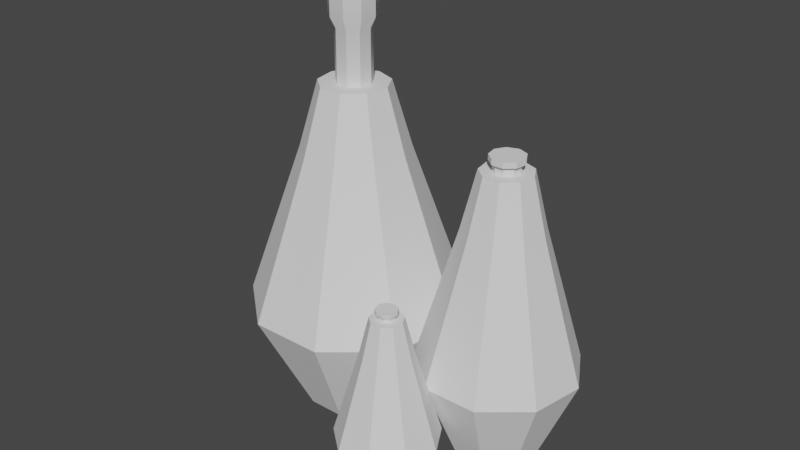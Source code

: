 # Source: Crystal_Cream_Rum.blend  (saved by Blender 2.81.16; exported with 4.5.12 LTS)
import bpy
from mathutils import Matrix  # noqa: F401  (used for matrix-valued properties, if any)

bpy.ops.wm.read_factory_settings(use_empty=True)
scene = bpy.context.scene
scene.name = 'Scene'

# ---- collections
col_collection = bpy.data.collections.new('Collection'); scene.collection.children.link(col_collection)

# ---- node groups
ng_auto_smooth = bpy.data.node_groups.new('Auto Smooth', 'GeometryNodeTree')
_s = ng_auto_smooth.interface.new_socket(name='Geometry', in_out='OUTPUT', socket_type='NodeSocketGeometry')
_s = ng_auto_smooth.interface.new_socket(name='Geometry', in_out='INPUT', socket_type='NodeSocketGeometry')
_s = ng_auto_smooth.interface.new_socket(name='Angle', in_out='INPUT', socket_type='NodeSocketFloat')
_s.subtype = 'ANGLE'
_s.min_value = 0.0
_s.max_value = 3.142
ng_auto_smooth.is_modifier = True
_N = ng_auto_smooth.nodes; _L = ng_auto_smooth.links
n0 = _N.new('NodeGroupOutput'); n0.name = 'Group Output'; n0.location = (480, -100)
n1 = _N.new('NodeGroupInput'); n1.name = 'Group Input'; n1.location = (-420, -300)
n2 = _N.new('NodeGroupInput'); n2.name = 'Group Input.001'; n2.location = (-60, -100)
n3 = _N.new('GeometryNodeSetShadeSmooth'); n3.name = 'Set Shade Smooth'; n3.location = (120, -100)
n3.domain = 'EDGE'
n4 = _N.new('GeometryNodeSetShadeSmooth'); n4.name = 'Set Shade Smooth.001'; n4.location = (300, -100)
n5 = _N.new('GeometryNodeInputMeshEdgeAngle'); n5.name = 'Edge Angle'; n5.location = (-420, -220)
n6 = _N.new('GeometryNodeInputEdgeSmooth'); n6.name = 'Is Edge Smooth'; n6.location = (-60, -160)
n7 = _N.new('GeometryNodeInputShadeSmooth'); n7.name = 'Is Face Smooth'; n7.location = (-240, -340)
n8 = _N.new('FunctionNodeBooleanMath'); n8.name = 'Boolean Math'; n8.location = (-60, -220)
n9 = _N.new('FunctionNodeCompare'); n9.name = 'Compare'; n9.location = (-240, -180)
n9.operation = 'LESS_EQUAL'
_L.new(n5.outputs[0], n9.inputs[0])
_L.new(n4.outputs[0], n0.inputs[0])
_L.new(n1.outputs[1], n9.inputs[1])
_L.new(n9.outputs[0], n8.inputs[0])
_L.new(n7.outputs[0], n8.inputs[1])
_L.new(n2.outputs[0], n3.inputs[0])
_L.new(n6.outputs[0], n3.inputs[1])
_L.new(n3.outputs[0], n4.inputs[0])
_L.new(n8.outputs[0], n3.inputs[2])
n0.is_active_output = True

# ---- world
world_world = bpy.data.worlds.new('World'); scene.world = world_world
world_world.use_nodes = True; world_world.node_tree.nodes.clear()
_N = world_world.node_tree.nodes; _L = world_world.node_tree.links
n0 = _N.new('ShaderNodeOutputWorld'); n0.name = 'World Output'; n0.location = (300, 300)
n1 = _N.new('ShaderNodeBackground'); n1.name = 'Background'; n1.location = (10, 300)
n1.inputs[0].default_value = (0.05088, 0.05088, 0.05088, 1.0)
_L.new(n1.outputs[0], n0.inputs[0])
n0.is_active_output = True
world_world.color = (0.05088, 0.05088, 0.05088)
world_world.use_sun_shadow = False
world_world.sun_shadow_jitter_overblur = 0.0

# ---- meshes
me_cylinder_012 = bpy.data.meshes.new('Cylinder.012')
me_cylinder_012.from_pydata([(-3.643, 3.295, -8.108), (-3.643, 5.312, -4.046), (-2.338, 2.82, -8.108), (-1.041, 4.365, -4.046), (-1.643, 1.617, -8.108), (0.3435, 1.967, -4.046), (-1.884, 0.2487, -8.108), (-0.1373, -0.7599, -4.046), (-2.948, -0.6442, -8.108), (-2.259, -2.54, -4.046), (-4.338, -0.6442, -8.108), (-5.028, -2.54, -4.046), (-5.402, 0.2487, -8.108), (-7.149, -0.7599, -4.046), (-5.643, 1.617, -8.108), (-7.63, 1.967, -4.046), (-4.948, 2.82, -8.108), (-6.245, 4.365, -4.046), (-2.362, 2.791, 1.845), (-3.643, 3.257, 1.845), (-1.68, 1.61, 1.845), (-1.917, 0.2675, 1.845), (-2.961, -0.6089, 1.845), (-4.325, -0.6089, 1.845), (-5.369, 0.2675, 1.845), (-5.606, 1.61, 1.845), (-4.924, 2.791, 1.845), (-2.818, 2.247, 4.299), (-3.643, 2.547, 4.299), (-2.38, 1.487, 4.299), (-2.532, 0.6227, 4.299), (-3.204, 0.05861, 4.299), (-4.082, 0.05861, 4.299), (-4.754, 0.6227, 4.299), (-4.906, 1.487, 4.299), (-4.468, 2.247, 4.299), (-3.219, 1.769, 4.299), (-3.643, 1.923, 4.299), (-2.994, 1.379, 4.299), (-3.072, 0.9347, 4.299), (-3.418, 0.645, 4.299), (-3.868, 0.645, 4.299), (-4.214, 0.9347, 4.299), (-4.292, 1.379, 4.299), (-4.067, 1.769, 4.299), (-3.219, 1.769, 6.226), (-3.643, 1.923, 6.226), (-2.994, 1.379, 6.226), (-3.072, 0.9347, 6.226), (-3.418, 0.645, 6.226), (-3.868, 0.645, 6.226), (-4.214, 0.9347, 6.226), (-4.292, 1.379, 6.226), (-4.067, 1.769, 6.226), (-3.09, 1.923, 6.626), (-3.643, 2.125, 6.626), (-2.796, 1.414, 6.626), (-2.898, 0.8339, 6.626), (-3.349, 0.4556, 6.626), (-3.937, 0.4556, 6.626), (-4.388, 0.8339, 6.626), (-4.49, 1.414, 6.626), (-4.196, 1.923, 6.626), (-3.09, 1.923, 8.11), (-3.643, 2.125, 8.11), (-2.796, 1.414, 8.11), (-2.898, 0.8339, 8.11), (-3.349, 0.4556, 8.11), (-3.937, 0.4556, 8.11), (-4.388, 0.8339, 8.11), (-4.49, 1.414, 8.11), (-4.196, 1.923, 8.11), (2.674, 2.726, -7.818), (2.674, 4.177, -4.336), (3.613, 2.384, -7.818), (4.546, 3.496, -4.336), (4.113, 1.518, -7.818), (5.543, 1.77, -4.336), (3.939, 0.5335, -7.818), (5.197, -0.1923, -4.336), (3.174, -0.1091, -7.818), (3.67, -1.473, -4.336), (2.174, -0.1091, -7.818), (1.678, -1.473, -4.336), (1.408, 0.5335, -7.818), (0.1511, -0.1923, -4.336), (1.235, 1.518, -7.818), (-0.1949, 1.77, -4.336), (1.734, 2.384, -7.818), (0.8014, 3.496, -4.336), (3.596, 2.363, 0.7147), (2.674, 2.699, 0.7147), (4.086, 1.513, 0.7147), (3.916, 0.547, 0.7147), (3.164, -0.08372, 0.7147), (2.183, -0.08372, 0.7147), (1.432, 0.547, 0.7147), (1.261, 1.513, 0.7147), (1.752, 2.363, 0.7147), (3.267, 1.971, 2.819), (2.674, 2.187, 2.819), (3.583, 1.424, 2.819), (3.473, 0.8026, 2.819), (2.99, 0.3966, 2.819), (2.358, 0.3966, 2.819), (1.874, 0.8026, 2.819), (1.765, 1.424, 2.819), (2.08, 1.971, 2.819), (2.979, 1.627, 2.832), (2.674, 1.738, 2.832), (3.141, 1.346, 2.832), (3.084, 1.027, 2.832), (2.836, 0.8186, 2.832), (2.512, 0.8186, 2.832), (2.263, 1.027, 2.832), (2.207, 1.346, 2.832), (2.369, 1.627, 2.832), (2.979, 1.627, 3.095), (2.674, 1.738, 3.095), (3.141, 1.346, 3.095), (3.084, 1.027, 3.095), (2.836, 0.8186, 3.095), (2.512, 0.8186, 3.095), (2.263, 1.027, 3.095), (2.207, 1.346, 3.095), (2.369, 1.627, 3.095), (3.072, 1.738, 3.149), (2.674, 1.883, 3.149), (3.284, 1.372, 3.149), (3.21, 0.9546, 3.149), (2.886, 0.6823, 3.149), (2.462, 0.6823, 3.149), (2.138, 0.9546, 3.149), (2.064, 1.372, 3.149), (2.276, 1.738, 3.149), (3.072, 1.738, 3.351), (2.674, 1.883, 3.351), (3.284, 1.372, 3.351), (3.21, 0.9546, 3.351), (2.886, 0.6823, 3.351), (2.462, 0.6823, 3.351), (2.138, 0.9546, 3.351), (2.064, 1.372, 3.351), (2.276, 1.738, 3.351), (0.9692, -1.61, -8.094), (0.9692, -0.6979, -5.906), (1.559, -1.825, -8.094), (2.146, -1.126, -5.906), (1.874, -2.369, -8.094), (2.772, -2.21, -5.906), (1.764, -2.987, -8.094), (2.554, -3.443, -5.906), (1.283, -3.391, -8.094), (1.595, -4.248, -5.906), (0.6551, -3.391, -8.094), (0.3432, -4.248, -5.906), (0.174, -2.987, -8.094), (-0.6159, -3.443, -5.906), (0.0649, -2.369, -8.094), (-0.8334, -2.21, -5.906), (0.379, -1.825, -8.094), (-0.2073, -1.126, -5.906), (1.549, -1.838, -2.732), (0.9692, -1.627, -2.732), (1.857, -2.372, -2.732), (1.75, -2.979, -2.732), (1.277, -3.375, -2.732), (0.6609, -3.375, -2.732), (0.1887, -2.979, -2.732), (0.08161, -2.372, -2.732), (0.3899, -1.838, -2.732), (1.342, -2.084, -1.41), (0.9692, -1.948, -1.41), (1.54, -2.428, -1.41), (1.472, -2.818, -1.41), (1.168, -3.073, -1.41), (0.7708, -3.073, -1.41), (0.4668, -2.818, -1.41), (0.3979, -2.428, -1.41), (0.5963, -2.084, -1.41), (1.161, -2.3, -1.402), (0.9692, -2.23, -1.402), (1.263, -2.477, -1.402), (1.227, -2.677, -1.402), (1.071, -2.808, -1.402), (0.8673, -2.808, -1.402), (0.7112, -2.677, -1.402), (0.6758, -2.477, -1.402), (0.7777, -2.3, -1.402), (1.161, -2.3, -1.237), (0.9692, -2.23, -1.237), (1.263, -2.477, -1.237), (1.227, -2.677, -1.237), (1.071, -2.808, -1.237), (0.8673, -2.808, -1.237), (0.7112, -2.677, -1.237), (0.6758, -2.477, -1.237), (0.7777, -2.3, -1.237), (1.219, -2.23, -1.203), (0.9692, -2.139, -1.203), (1.352, -2.461, -1.203), (1.306, -2.723, -1.203), (1.102, -2.894, -1.203), (0.8361, -2.894, -1.203), (0.6323, -2.723, -1.203), (0.5861, -2.461, -1.203), (0.7191, -2.23, -1.203), (1.219, -2.23, -1.075), (0.9692, -2.139, -1.075), (1.352, -2.461, -1.075), (1.306, -2.723, -1.075), (1.102, -2.894, -1.075), (0.8361, -2.894, -1.075), (0.6323, -2.723, -1.075), (0.5861, -2.461, -1.075), (0.7191, -2.23, -1.075)], [], [(0, 1, 3, 2), (2, 3, 5, 4), (4, 5, 7, 6), (6, 7, 9, 8), (8, 9, 11, 10), (10, 11, 13, 12), (12, 13, 15, 14), (7, 5, 20, 21), (14, 15, 17, 16), (16, 17, 1, 0), (0, 2, 4, 6, 8, 10, 12, 14, 16), (24, 23, 32, 33), (5, 3, 18, 20), (1, 17, 26, 19), (17, 15, 25, 26), (15, 13, 24, 25), (13, 11, 23, 24), (11, 9, 22, 23), (9, 7, 21, 22), (3, 1, 19, 18), (32, 31, 40, 41), (21, 20, 29, 30), (25, 24, 33, 34), (22, 21, 30, 31), (18, 19, 28, 27), (26, 25, 34, 35), (23, 22, 31, 32), (20, 18, 27, 29), (19, 26, 35, 28), (40, 39, 48, 49), (29, 27, 36, 38), (28, 35, 44, 37), (33, 32, 41, 42), (30, 29, 38, 39), (34, 33, 42, 43), (31, 30, 39, 40), (27, 28, 37, 36), (35, 34, 43, 44), (48, 47, 56, 57), (36, 37, 46, 45), (44, 43, 52, 53), (41, 40, 49, 50), (38, 36, 45, 47), (37, 44, 53, 46), (42, 41, 50, 51), (39, 38, 47, 48), (43, 42, 51, 52), (56, 54, 63, 65), (52, 51, 60, 61), (49, 48, 57, 58), (45, 46, 55, 54), (53, 52, 61, 62), (50, 49, 58, 59), (47, 45, 54, 56), (46, 53, 62, 55), (51, 50, 59, 60), (63, 64, 71, 70, 69, 68, 67, 66, 65), (55, 62, 71, 64), (60, 59, 68, 69), (57, 56, 65, 66), (61, 60, 69, 70), (58, 57, 66, 67), (54, 55, 64, 63), (62, 61, 70, 71), (59, 58, 67, 68), (72, 73, 75, 74), (74, 75, 77, 76), (76, 77, 79, 78), (78, 79, 81, 80), (80, 81, 83, 82), (82, 83, 85, 84), (84, 85, 87, 86), (79, 77, 92, 93), (86, 87, 89, 88), (88, 89, 73, 72), (72, 74, 76, 78, 80, 82, 84, 86, 88), (96, 95, 104, 105), (77, 75, 90, 92), (73, 89, 98, 91), (89, 87, 97, 98), (87, 85, 96, 97), (85, 83, 95, 96), (83, 81, 94, 95), (81, 79, 93, 94), (75, 73, 91, 90), (104, 103, 112, 113), (93, 92, 101, 102), (97, 96, 105, 106), (94, 93, 102, 103), (90, 91, 100, 99), (98, 97, 106, 107), (95, 94, 103, 104), (92, 90, 99, 101), (91, 98, 107, 100), (112, 111, 120, 121), (101, 99, 108, 110), (100, 107, 116, 109), (105, 104, 113, 114), (102, 101, 110, 111), (106, 105, 114, 115), (103, 102, 111, 112), (99, 100, 109, 108), (107, 106, 115, 116), (120, 119, 128, 129), (108, 109, 118, 117), (116, 115, 124, 125), (113, 112, 121, 122), (110, 108, 117, 119), (109, 116, 125, 118), (114, 113, 122, 123), (111, 110, 119, 120), (115, 114, 123, 124), (128, 126, 135, 137), (124, 123, 132, 133), (121, 120, 129, 130), (117, 118, 127, 126), (125, 124, 133, 134), (122, 121, 130, 131), (119, 117, 126, 128), (118, 125, 134, 127), (123, 122, 131, 132), (135, 136, 143, 142, 141, 140, 139, 138, 137), (127, 134, 143, 136), (132, 131, 140, 141), (129, 128, 137, 138), (133, 132, 141, 142), (130, 129, 138, 139), (126, 127, 136, 135), (134, 133, 142, 143), (131, 130, 139, 140), (144, 145, 147, 146), (146, 147, 149, 148), (148, 149, 151, 150), (150, 151, 153, 152), (152, 153, 155, 154), (154, 155, 157, 156), (156, 157, 159, 158), (151, 149, 164, 165), (158, 159, 161, 160), (160, 161, 145, 144), (144, 146, 148, 150, 152, 154, 156, 158, 160), (168, 167, 176, 177), (149, 147, 162, 164), (145, 161, 170, 163), (161, 159, 169, 170), (159, 157, 168, 169), (157, 155, 167, 168), (155, 153, 166, 167), (153, 151, 165, 166), (147, 145, 163, 162), (176, 175, 184, 185), (165, 164, 173, 174), (169, 168, 177, 178), (166, 165, 174, 175), (162, 163, 172, 171), (170, 169, 178, 179), (167, 166, 175, 176), (164, 162, 171, 173), (163, 170, 179, 172), (184, 183, 192, 193), (173, 171, 180, 182), (172, 179, 188, 181), (177, 176, 185, 186), (174, 173, 182, 183), (178, 177, 186, 187), (175, 174, 183, 184), (171, 172, 181, 180), (179, 178, 187, 188), (192, 191, 200, 201), (180, 181, 190, 189), (188, 187, 196, 197), (185, 184, 193, 194), (182, 180, 189, 191), (181, 188, 197, 190), (186, 185, 194, 195), (183, 182, 191, 192), (187, 186, 195, 196), (200, 198, 207, 209), (196, 195, 204, 205), (193, 192, 201, 202), (189, 190, 199, 198), (197, 196, 205, 206), (194, 193, 202, 203), (191, 189, 198, 200), (190, 197, 206, 199), (195, 194, 203, 204), (207, 208, 215, 214, 213, 212, 211, 210, 209), (199, 206, 215, 208), (204, 203, 212, 213), (201, 200, 209, 210), (205, 204, 213, 214), (202, 201, 210, 211), (198, 199, 208, 207), (206, 205, 214, 215), (203, 202, 211, 212)])
me_cylinder_012.polygons.foreach_set('use_smooth', [True] * 195)
_uv = me_cylinder_012.uv_layers.new(name='UVMap')
_uv.uv.foreach_set('vector', [1.0, 0.5, 1.0, 1.0, 0.8889, 1.0, 0.8889, 0.5, 0.8889, 0.5, 0.8889, 1.0, 0.7778, 1.0, 0.7778, 0.5, 0.7778, 0.5, 0.7778, 1.0, 0.6667, 1.0, 0.6667, 0.5, 0.6667, 0.5, 0.6667, 1.0, 0.5556, 1.0, 0.5556, 0.5, 0.5556, 0.5, 0.5556, 1.0, 0.4444, 1.0, 0.4444, 0.5, 0.4444, 0.5, 0.4444, 1.0, 0.3333, 1.0, 0.3333, 0.5, 0.3333, 0.5, 0.3333, 1.0, 0.2222, 1.0, 0.2222, 0.5, 0.6667, 1.0, 0.7778, 1.0, 0.7778, 1.0, 0.6667, 1.0, 0.2222, 0.5, 0.2222, 1.0, 0.1111, 1.0, 0.1111, 0.5, 0.1111, 0.5, 0.1111, 1.0, 4.47e-08, 1.0, 4.47e-08, 0.5, 0.75, 0.49, 0.9043, 0.4339, 0.9864, 0.2917, 0.9578, 0.13, 0.8321, 0.02447, 0.6679, 0.02447, 0.5422, 0.13, 0.5136, 0.2917, 0.5957, 0.4339, 0.3333, 1.0, 0.4444, 1.0, 0.4444, 1.0, 0.3333, 1.0, 0.7778, 1.0, 0.8889, 1.0, 0.8889, 1.0, 0.7778, 1.0, 4.47e-08, 1.0, 0.1111, 1.0, 0.1111, 1.0, 4.47e-08, 1.0, 0.1111, 1.0, 0.2222, 1.0, 0.2222, 1.0, 0.1111, 1.0, 0.2222, 1.0, 0.3333, 1.0, 0.3333, 1.0, 0.2222, 1.0, 0.3333, 1.0, 0.4444, 1.0, 0.4444, 1.0, 0.3333, 1.0, 0.4444, 1.0, 0.5556, 1.0, 0.5556, 1.0, 0.4444, 1.0, 0.5556, 1.0, 0.6667, 1.0, 0.6667, 1.0, 0.5556, 1.0, 0.8889, 1.0, 1.0, 1.0, 1.0, 1.0, 0.8889, 1.0, 0.4444, 1.0, 0.5556, 1.0, 0.5556, 1.0, 0.4444, 1.0, 0.6667, 1.0, 0.7778, 1.0, 0.7778, 1.0, 0.6667, 1.0, 0.2222, 1.0, 0.3333, 1.0, 0.3333, 1.0, 0.2222, 1.0, 0.5556, 1.0, 0.6667, 1.0, 0.6667, 1.0, 0.5556, 1.0, 0.8889, 1.0, 1.0, 1.0, 1.0, 1.0, 0.8889, 1.0, 0.1111, 1.0, 0.2222, 1.0, 0.2222, 1.0, 0.1111, 1.0, 0.4444, 1.0, 0.5556, 1.0, 0.5556, 1.0, 0.4444, 1.0, 0.7778, 1.0, 0.8889, 1.0, 0.8889, 1.0, 0.7778, 1.0, 4.47e-08, 1.0, 0.1111, 1.0, 0.1111, 1.0, 4.47e-08, 1.0, 0.5556, 1.0, 0.6667, 1.0, 0.6667, 1.0, 0.5556, 1.0, 0.7778, 1.0, 0.8889, 1.0, 0.8889, 1.0, 0.7778, 1.0, 4.47e-08, 1.0, 0.1111, 1.0, 0.1111, 1.0, 4.47e-08, 1.0, 0.3333, 1.0, 0.4444, 1.0, 0.4444, 1.0, 0.3333, 1.0, 0.6667, 1.0, 0.7778, 1.0, 0.7778, 1.0, 0.6667, 1.0, 0.2222, 1.0, 0.3333, 1.0, 0.3333, 1.0, 0.2222, 1.0, 0.5556, 1.0, 0.6667, 1.0, 0.6667, 1.0, 0.5556, 1.0, 0.8889, 1.0, 1.0, 1.0, 1.0, 1.0, 0.8889, 1.0, 0.1111, 1.0, 0.2222, 1.0, 0.2222, 1.0, 0.1111, 1.0, 0.6667, 1.0, 0.7778, 1.0, 0.7778, 1.0, 0.6667, 1.0, 0.8889, 1.0, 1.0, 1.0, 1.0, 1.0, 0.8889, 1.0, 0.1111, 1.0, 0.2222, 1.0, 0.2222, 1.0, 0.1111, 1.0, 0.4444, 1.0, 0.5556, 1.0, 0.5556, 1.0, 0.4444, 1.0, 0.7778, 1.0, 0.8889, 1.0, 0.8889, 1.0, 0.7778, 1.0, 4.47e-08, 1.0, 0.1111, 1.0, 0.1111, 1.0, 4.47e-08, 1.0, 0.3333, 1.0, 0.4444, 1.0, 0.4444, 1.0, 0.3333, 1.0, 0.6667, 1.0, 0.7778, 1.0, 0.7778, 1.0, 0.6667, 1.0, 0.2222, 1.0, 0.3333, 1.0, 0.3333, 1.0, 0.2222, 1.0, 0.7778, 1.0, 0.8889, 1.0, 0.8889, 1.0, 0.7778, 1.0, 0.2222, 1.0, 0.3333, 1.0, 0.3333, 1.0, 0.2222, 1.0, 0.5556, 1.0, 0.6667, 1.0, 0.6667, 1.0, 0.5556, 1.0, 0.8889, 1.0, 1.0, 1.0, 1.0, 1.0, 0.8889, 1.0, 0.1111, 1.0, 0.2222, 1.0, 0.2222, 1.0, 0.1111, 1.0, 0.4444, 1.0, 0.5556, 1.0, 0.5556, 1.0, 0.4444, 1.0, 0.7778, 1.0, 0.8889, 1.0, 0.8889, 1.0, 0.7778, 1.0, 4.47e-08, 1.0, 0.1111, 1.0, 0.1111, 1.0, 4.47e-08, 1.0, 0.3333, 1.0, 0.4444, 1.0, 0.4444, 1.0, 0.3333, 1.0, 0.4043, 0.4339, 0.25, 0.49, 0.09573, 0.4339, 0.01365, 0.2917, 0.04215, 0.13, 0.1679, 0.02447, 0.3321, 0.02447, 0.4578, 0.13, 0.4864, 0.2917, 4.47e-08, 1.0, 0.1111, 1.0, 0.1111, 1.0, 4.47e-08, 1.0, 0.3333, 1.0, 0.4444, 1.0, 0.4444, 1.0, 0.3333, 1.0, 0.6667, 1.0, 0.7778, 1.0, 0.7778, 1.0, 0.6667, 1.0, 0.2222, 1.0, 0.3333, 1.0, 0.3333, 1.0, 0.2222, 1.0, 0.5556, 1.0, 0.6667, 1.0, 0.6667, 1.0, 0.5556, 1.0, 0.8889, 1.0, 1.0, 1.0, 1.0, 1.0, 0.8889, 1.0, 0.1111, 1.0, 0.2222, 1.0, 0.2222, 1.0, 0.1111, 1.0, 0.4444, 1.0, 0.5556, 1.0, 0.5556, 1.0, 0.4444, 1.0, 1.0, 0.5, 1.0, 1.0, 0.8889, 1.0, 0.8889, 0.5, 0.8889, 0.5, 0.8889, 1.0, 0.7778, 1.0, 0.7778, 0.5, 0.7778, 0.5, 0.7778, 1.0, 0.6667, 1.0, 0.6667, 0.5, 0.6667, 0.5, 0.6667, 1.0, 0.5556, 1.0, 0.5556, 0.5, 0.5556, 0.5, 0.5556, 1.0, 0.4444, 1.0, 0.4444, 0.5, 0.4444, 0.5, 0.4444, 1.0, 0.3333, 1.0, 0.3333, 0.5, 0.3333, 0.5, 0.3333, 1.0, 0.2222, 1.0, 0.2222, 0.5, 0.6667, 1.0, 0.7778, 1.0, 0.7778, 1.0, 0.6667, 1.0, 0.2222, 0.5, 0.2222, 1.0, 0.1111, 1.0, 0.1111, 0.5, 0.1111, 0.5, 0.1111, 1.0, 4.47e-08, 1.0, 4.47e-08, 0.5, 0.75, 0.49, 0.9043, 0.4339, 0.9864, 0.2917, 0.9578, 0.13, 0.8321, 0.02447, 0.6679, 0.02447, 0.5422, 0.13, 0.5136, 0.2917, 0.5957, 0.4339, 0.3333, 1.0, 0.4444, 1.0, 0.4444, 1.0, 0.3333, 1.0, 0.7778, 1.0, 0.8889, 1.0, 0.8889, 1.0, 0.7778, 1.0, 4.47e-08, 1.0, 0.1111, 1.0, 0.1111, 1.0, 4.47e-08, 1.0, 0.1111, 1.0, 0.2222, 1.0, 0.2222, 1.0, 0.1111, 1.0, 0.2222, 1.0, 0.3333, 1.0, 0.3333, 1.0, 0.2222, 1.0, 0.3333, 1.0, 0.4444, 1.0, 0.4444, 1.0, 0.3333, 1.0, 0.4444, 1.0, 0.5556, 1.0, 0.5556, 1.0, 0.4444, 1.0, 0.5556, 1.0, 0.6667, 1.0, 0.6667, 1.0, 0.5556, 1.0, 0.8889, 1.0, 1.0, 1.0, 1.0, 1.0, 0.8889, 1.0, 0.4444, 1.0, 0.5556, 1.0, 0.5556, 1.0, 0.4444, 1.0, 0.6667, 1.0, 0.7778, 1.0, 0.7778, 1.0, 0.6667, 1.0, 0.2222, 1.0, 0.3333, 1.0, 0.3333, 1.0, 0.2222, 1.0, 0.5556, 1.0, 0.6667, 1.0, 0.6667, 1.0, 0.5556, 1.0, 0.8889, 1.0, 1.0, 1.0, 1.0, 1.0, 0.8889, 1.0, 0.1111, 1.0, 0.2222, 1.0, 0.2222, 1.0, 0.1111, 1.0, 0.4444, 1.0, 0.5556, 1.0, 0.5556, 1.0, 0.4444, 1.0, 0.7778, 1.0, 0.8889, 1.0, 0.8889, 1.0, 0.7778, 1.0, 4.47e-08, 1.0, 0.1111, 1.0, 0.1111, 1.0, 4.47e-08, 1.0, 0.5556, 1.0, 0.6667, 1.0, 0.6667, 1.0, 0.5556, 1.0, 0.7778, 1.0, 0.8889, 1.0, 0.8889, 1.0, 0.7778, 1.0, 4.47e-08, 1.0, 0.1111, 1.0, 0.1111, 1.0, 4.47e-08, 1.0, 0.3333, 1.0, 0.4444, 1.0, 0.4444, 1.0, 0.3333, 1.0, 0.6667, 1.0, 0.7778, 1.0, 0.7778, 1.0, 0.6667, 1.0, 0.2222, 1.0, 0.3333, 1.0, 0.3333, 1.0, 0.2222, 1.0, 0.5556, 1.0, 0.6667, 1.0, 0.6667, 1.0, 0.5556, 1.0, 0.8889, 1.0, 1.0, 1.0, 1.0, 1.0, 0.8889, 1.0, 0.1111, 1.0, 0.2222, 1.0, 0.2222, 1.0, 0.1111, 1.0, 0.6667, 1.0, 0.7778, 1.0, 0.7778, 1.0, 0.6667, 1.0, 0.8889, 1.0, 1.0, 1.0, 1.0, 1.0, 0.8889, 1.0, 0.1111, 1.0, 0.2222, 1.0, 0.2222, 1.0, 0.1111, 1.0, 0.4444, 1.0, 0.5556, 1.0, 0.5556, 1.0, 0.4444, 1.0, 0.7778, 1.0, 0.8889, 1.0, 0.8889, 1.0, 0.7778, 1.0, 4.47e-08, 1.0, 0.1111, 1.0, 0.1111, 1.0, 4.47e-08, 1.0, 0.3333, 1.0, 0.4444, 1.0, 0.4444, 1.0, 0.3333, 1.0, 0.6667, 1.0, 0.7778, 1.0, 0.7778, 1.0, 0.6667, 1.0, 0.2222, 1.0, 0.3333, 1.0, 0.3333, 1.0, 0.2222, 1.0, 0.7778, 1.0, 0.8889, 1.0, 0.8889, 1.0, 0.7778, 1.0, 0.2222, 1.0, 0.3333, 1.0, 0.3333, 1.0, 0.2222, 1.0, 0.5556, 1.0, 0.6667, 1.0, 0.6667, 1.0, 0.5556, 1.0, 0.8889, 1.0, 1.0, 1.0, 1.0, 1.0, 0.8889, 1.0, 0.1111, 1.0, 0.2222, 1.0, 0.2222, 1.0, 0.1111, 1.0, 0.4444, 1.0, 0.5556, 1.0, 0.5556, 1.0, 0.4444, 1.0, 0.7778, 1.0, 0.8889, 1.0, 0.8889, 1.0, 0.7778, 1.0, 4.47e-08, 1.0, 0.1111, 1.0, 0.1111, 1.0, 4.47e-08, 1.0, 0.3333, 1.0, 0.4444, 1.0, 0.4444, 1.0, 0.3333, 1.0, 0.4043, 0.4339, 0.25, 0.49, 0.09573, 0.4339, 0.01365, 0.2917, 0.04215, 0.13, 0.1679, 0.02447, 0.3321, 0.02447, 0.4578, 0.13, 0.4864, 0.2917, 4.47e-08, 1.0, 0.1111, 1.0, 0.1111, 1.0, 4.47e-08, 1.0, 0.3333, 1.0, 0.4444, 1.0, 0.4444, 1.0, 0.3333, 1.0, 0.6667, 1.0, 0.7778, 1.0, 0.7778, 1.0, 0.6667, 1.0, 0.2222, 1.0, 0.3333, 1.0, 0.3333, 1.0, 0.2222, 1.0, 0.5556, 1.0, 0.6667, 1.0, 0.6667, 1.0, 0.5556, 1.0, 0.8889, 1.0, 1.0, 1.0, 1.0, 1.0, 0.8889, 1.0, 0.1111, 1.0, 0.2222, 1.0, 0.2222, 1.0, 0.1111, 1.0, 0.4444, 1.0, 0.5556, 1.0, 0.5556, 1.0, 0.4444, 1.0, 1.0, 0.5, 1.0, 1.0, 0.8889, 1.0, 0.8889, 0.5, 0.8889, 0.5, 0.8889, 1.0, 0.7778, 1.0, 0.7778, 0.5, 0.7778, 0.5, 0.7778, 1.0, 0.6667, 1.0, 0.6667, 0.5, 0.6667, 0.5, 0.6667, 1.0, 0.5556, 1.0, 0.5556, 0.5, 0.5556, 0.5, 0.5556, 1.0, 0.4444, 1.0, 0.4444, 0.5, 0.4444, 0.5, 0.4444, 1.0, 0.3333, 1.0, 0.3333, 0.5, 0.3333, 0.5, 0.3333, 1.0, 0.2222, 1.0, 0.2222, 0.5, 0.6667, 1.0, 0.7778, 1.0, 0.7778, 1.0, 0.6667, 1.0, 0.2222, 0.5, 0.2222, 1.0, 0.1111, 1.0, 0.1111, 0.5, 0.1111, 0.5, 0.1111, 1.0, 4.47e-08, 1.0, 4.47e-08, 0.5, 0.75, 0.49, 0.9043, 0.4339, 0.9864, 0.2917, 0.9578, 0.13, 0.8321, 0.02447, 0.6679, 0.02447, 0.5422, 0.13, 0.5136, 0.2917, 0.5957, 0.4339, 0.3333, 1.0, 0.4444, 1.0, 0.4444, 1.0, 0.3333, 1.0, 0.7778, 1.0, 0.8889, 1.0, 0.8889, 1.0, 0.7778, 1.0, 4.47e-08, 1.0, 0.1111, 1.0, 0.1111, 1.0, 4.47e-08, 1.0, 0.1111, 1.0, 0.2222, 1.0, 0.2222, 1.0, 0.1111, 1.0, 0.2222, 1.0, 0.3333, 1.0, 0.3333, 1.0, 0.2222, 1.0, 0.3333, 1.0, 0.4444, 1.0, 0.4444, 1.0, 0.3333, 1.0, 0.4444, 1.0, 0.5556, 1.0, 0.5556, 1.0, 0.4444, 1.0, 0.5556, 1.0, 0.6667, 1.0, 0.6667, 1.0, 0.5556, 1.0, 0.8889, 1.0, 1.0, 1.0, 1.0, 1.0, 0.8889, 1.0, 0.4444, 1.0, 0.5556, 1.0, 0.5556, 1.0, 0.4444, 1.0, 0.6667, 1.0, 0.7778, 1.0, 0.7778, 1.0, 0.6667, 1.0, 0.2222, 1.0, 0.3333, 1.0, 0.3333, 1.0, 0.2222, 1.0, 0.5556, 1.0, 0.6667, 1.0, 0.6667, 1.0, 0.5556, 1.0, 0.8889, 1.0, 1.0, 1.0, 1.0, 1.0, 0.8889, 1.0, 0.1111, 1.0, 0.2222, 1.0, 0.2222, 1.0, 0.1111, 1.0, 0.4444, 1.0, 0.5556, 1.0, 0.5556, 1.0, 0.4444, 1.0, 0.7778, 1.0, 0.8889, 1.0, 0.8889, 1.0, 0.7778, 1.0, 4.47e-08, 1.0, 0.1111, 1.0, 0.1111, 1.0, 4.47e-08, 1.0, 0.5556, 1.0, 0.6667, 1.0, 0.6667, 1.0, 0.5556, 1.0, 0.7778, 1.0, 0.8889, 1.0, 0.8889, 1.0, 0.7778, 1.0, 4.47e-08, 1.0, 0.1111, 1.0, 0.1111, 1.0, 4.47e-08, 1.0, 0.3333, 1.0, 0.4444, 1.0, 0.4444, 1.0, 0.3333, 1.0, 0.6667, 1.0, 0.7778, 1.0, 0.7778, 1.0, 0.6667, 1.0, 0.2222, 1.0, 0.3333, 1.0, 0.3333, 1.0, 0.2222, 1.0, 0.5556, 1.0, 0.6667, 1.0, 0.6667, 1.0, 0.5556, 1.0, 0.8889, 1.0, 1.0, 1.0, 1.0, 1.0, 0.8889, 1.0, 0.1111, 1.0, 0.2222, 1.0, 0.2222, 1.0, 0.1111, 1.0, 0.6667, 1.0, 0.7778, 1.0, 0.7778, 1.0, 0.6667, 1.0, 0.8889, 1.0, 1.0, 1.0, 1.0, 1.0, 0.8889, 1.0, 0.1111, 1.0, 0.2222, 1.0, 0.2222, 1.0, 0.1111, 1.0, 0.4444, 1.0, 0.5556, 1.0, 0.5556, 1.0, 0.4444, 1.0, 0.7778, 1.0, 0.8889, 1.0, 0.8889, 1.0, 0.7778, 1.0, 4.47e-08, 1.0, 0.1111, 1.0, 0.1111, 1.0, 4.47e-08, 1.0, 0.3333, 1.0, 0.4444, 1.0, 0.4444, 1.0, 0.3333, 1.0, 0.6667, 1.0, 0.7778, 1.0, 0.7778, 1.0, 0.6667, 1.0, 0.2222, 1.0, 0.3333, 1.0, 0.3333, 1.0, 0.2222, 1.0, 0.7778, 1.0, 0.8889, 1.0, 0.8889, 1.0, 0.7778, 1.0, 0.2222, 1.0, 0.3333, 1.0, 0.3333, 1.0, 0.2222, 1.0, 0.5556, 1.0, 0.6667, 1.0, 0.6667, 1.0, 0.5556, 1.0, 0.8889, 1.0, 1.0, 1.0, 1.0, 1.0, 0.8889, 1.0, 0.1111, 1.0, 0.2222, 1.0, 0.2222, 1.0, 0.1111, 1.0, 0.4444, 1.0, 0.5556, 1.0, 0.5556, 1.0, 0.4444, 1.0, 0.7778, 1.0, 0.8889, 1.0, 0.8889, 1.0, 0.7778, 1.0, 4.47e-08, 1.0, 0.1111, 1.0, 0.1111, 1.0, 4.47e-08, 1.0, 0.3333, 1.0, 0.4444, 1.0, 0.4444, 1.0, 0.3333, 1.0, 0.4043, 0.4339, 0.25, 0.49, 0.09573, 0.4339, 0.01365, 0.2917, 0.04215, 0.13, 0.1679, 0.02447, 0.3321, 0.02447, 0.4578, 0.13, 0.4864, 0.2917, 4.47e-08, 1.0, 0.1111, 1.0, 0.1111, 1.0, 4.47e-08, 1.0, 0.3333, 1.0, 0.4444, 1.0, 0.4444, 1.0, 0.3333, 1.0, 0.6667, 1.0, 0.7778, 1.0, 0.7778, 1.0, 0.6667, 1.0, 0.2222, 1.0, 0.3333, 1.0, 0.3333, 1.0, 0.2222, 1.0, 0.5556, 1.0, 0.6667, 1.0, 0.6667, 1.0, 0.5556, 1.0, 0.8889, 1.0, 1.0, 1.0, 1.0, 1.0, 0.8889, 1.0, 0.1111, 1.0, 0.2222, 1.0, 0.2222, 1.0, 0.1111, 1.0, 0.4444, 1.0, 0.5556, 1.0, 0.5556, 1.0, 0.4444, 1.0])
me_cylinder_012.use_remesh_fix_poles = True
me_cylinder_012.use_remesh_preserve_attributes = False
me_cylinder_012.use_mirror_vertex_groups = False
me_cylinder_012.update()

# ---- objects
ob_cylinder = bpy.data.objects.new('Cylinder', me_cylinder_012)

# ---- transforms, parenting, visibility, modifiers, constraints
ob_cylinder.location = (3.643, -1.264, 6.077)
ob_cylinder.lineart.crease_threshold = 0.0
_m = ob_cylinder.modifiers.new('Auto Smooth', 'NODES')
_m.node_group = ng_auto_smooth
_gi = [s.identifier for s in ng_auto_smooth.interface.items_tree if s.item_type == 'SOCKET' and s.in_out == 'INPUT']
_m[_gi[1]] = 0.5236  # Angle

# ---- collection membership
col_collection.objects.link(ob_cylinder)

# ---- scene / render settings (as saved in the file)
scene.frame_start = 1; scene.frame_end = 250; scene.frame_set(1)
scene.render.engine = 'BLENDER_EEVEE_NEXT'
scene.cycles.use_denoising = False
scene.cycles.samples = 128
scene.cycles.sampling_pattern = 'TABULATED_SOBOL'
scene.cycles.use_adaptive_sampling = False
scene.cycles.use_light_tree = False
scene.view_settings.view_transform = 'Filmic'
bpy.context.view_layer.update()

# ---- added for rendering (the .blend has no active camera and no usable light): camera, sun
cam_auto = bpy.data.cameras.new('AutoCamera')
cam_auto.lens = 50.0
cam_auto.sensor_width = 36.0
cam_auto.clip_end = 1000.0
ob_auto_camera = bpy.data.objects.new('AutoCamera', cam_auto)
scene.collection.objects.link(ob_auto_camera)
ob_auto_camera.location = (23.8581, -26.2425, 23.0849)
ob_auto_camera.rotation_euler = (1.09748, -7.21219e-08, 0.694738)
scene.camera = ob_auto_camera
light_auto_sun = bpy.data.lights.new('AutoSun', 'SUN')
light_auto_sun.energy = 3.0
light_auto_sun.angle = 0.0523599
ob_auto_sun = bpy.data.objects.new('AutoSun', light_auto_sun)
scene.collection.objects.link(ob_auto_sun)
ob_auto_sun.rotation_euler = (0.872665, 0.174533, 0.523599)
bpy.context.view_layer.update()

